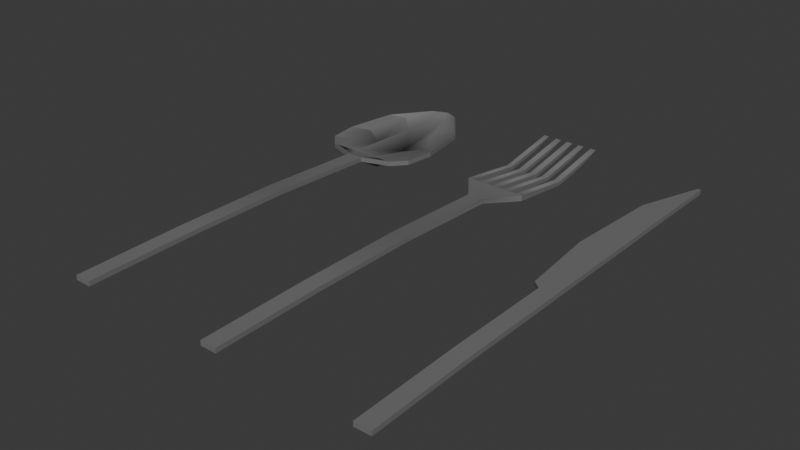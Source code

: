 # Source: Utensils.blend  (saved by Blender 4.3.34; exported with 4.5.12 LTS)
import bpy
from mathutils import Matrix  # noqa: F401  (used for matrix-valued properties, if any)

bpy.ops.wm.read_factory_settings(use_empty=True)
scene = bpy.context.scene
scene.name = 'Scene'

# ---- collections
col_collection = bpy.data.collections.new('Collection'); scene.collection.children.link(col_collection)

# ---- materials (node trees are filled in below, after node groups)
mat_utensil_material = bpy.data.materials.new('Utensil Material')
mat_utensil_material.diffuse_color = (1.0, 1.0, 1.0, 1.0)
mat_utensil_material.roughness = 0.5528

# ---- material node trees
mat_utensil_material.use_nodes = True; mat_utensil_material.node_tree.nodes.clear()
_N = mat_utensil_material.node_tree.nodes; _L = mat_utensil_material.node_tree.links
n0 = _N.new('ShaderNodeBsdfPrincipled'); n0.name = 'Principled BSDF'; n0.location = (10, 300)
n0.inputs[0].default_value = (0.174, 0.174, 0.174, 1.0)
n0.inputs[2].default_value = 0.5528
n0.inputs[27].default_value = (0.0, 0.0, 0.0, 1.0)
n0.inputs[28].default_value = 1.0
n1 = _N.new('ShaderNodeOutputMaterial'); n1.name = 'Material Output'; n1.location = (300, 300)
n2 = _N.new('ShaderNodeNormalMap'); n2.name = 'Normal Map'; n2.location = (-300, -300)
n2.label = 'Normal/Map'
_L.new(n0.outputs[0], n1.inputs[0])
_L.new(n2.outputs[0], n0.inputs[5])
n1.is_active_output = True

# ---- world
world_world = bpy.data.worlds.new('World'); scene.world = world_world
world_world.use_nodes = True; world_world.node_tree.nodes.clear()
_N = world_world.node_tree.nodes; _L = world_world.node_tree.links
n0 = _N.new('ShaderNodeOutputWorld'); n0.name = 'World Output'; n0.location = (300, 300)
n1 = _N.new('ShaderNodeBackground'); n1.name = 'Background'; n1.location = (10, 300)
n1.inputs[0].default_value = (0.05088, 0.05088, 0.05088, 1.0)
_L.new(n1.outputs[0], n0.inputs[0])
n0.is_active_output = True
world_world.color = (0.05088, 0.05088, 0.05088)
world_world.sun_shadow_jitter_overblur = 0.0

# ---- meshes
me_mesh = bpy.data.meshes.new('Mesh')
me_mesh.from_pydata([(-0.002699, 0.04324, -0.002271), (-0.002699, 0.006854, -0.0007858), (-0.002699, -0.02953, -0.0007858), (-0.002699, -0.06592, -0.001548), (-0.002699, 0.04324, -0.0006991), (-0.002699, 0.006854, 0.0007857), (-0.002699, -0.02953, 0.0007857), (-0.002699, -0.06592, 2.312e-05), (0.002699, 0.04324, -0.0006991), (0.002699, 0.006854, 0.0007857), (0.002699, -0.02953, 0.0007857), (0.002699, -0.06592, 2.312e-05), (0.002699, 0.04324, -0.002271), (0.002699, 0.006854, -0.0007858), (0.002699, -0.02953, -0.0007858), (0.002699, -0.06592, -0.001548), (0.0103, 0.05356, -0.002896), (0.0103, 0.05356, -0.0009001), (-0.0103, 0.05356, -0.002896), (-0.0103, 0.05356, -0.0009001), (0.00819, 0.05356, -0.0009001), (0.00819, 0.05356, -0.002896), (0.001086, 0.05356, -0.0009001), (0.001086, 0.05356, -0.002896), (-0.001094, 0.05356, -0.0009001), (-0.001094, 0.05356, -0.002896), (0.005489, 0.05356, -0.0009001), (0.005489, 0.05356, -0.002896), (0.003503, 0.05356, -0.0009001), (0.003503, 0.05356, -0.002896), (-0.008479, 0.05356, -0.0009001), (-0.008479, 0.05356, -0.002896), (-0.00557, 0.05356, -0.0009001), (-0.00557, 0.05356, -0.002896), (-0.003499, 0.05356, -0.0009001), (-0.003499, 0.05356, -0.002896), (0.001086, 0.09771, -0.0002386), (0.001086, 0.08916, -0.002959), (-0.001094, 0.08916, -0.002959), (-0.001094, 0.09771, -0.0002386), (-0.008479, 0.09771, -0.0002387), (-0.008479, 0.08916, -0.002959), (-0.0103, 0.08916, -0.002959), (-0.0103, 0.09771, -0.0002387), (0.0103, 0.08916, -0.002959), (0.00819, 0.08916, -0.002959), (0.00819, 0.09771, -0.0002387), (0.0103, 0.09771, -0.0002387), (0.005489, 0.09771, -0.0002387), (0.005489, 0.08916, -0.002959), (0.003503, 0.08916, -0.002959), (0.003503, 0.09771, -0.0002387), (-0.003499, 0.09771, -0.0002387), (-0.003499, 0.08916, -0.002959), (-0.00557, 0.08916, -0.002959), (-0.00557, 0.09771, -0.0002387), (-0.008479, 0.07564, -0.004056), (-0.0103, 0.07564, -0.004056), (-0.0103, 0.07565, -0.005348), (-0.008479, 0.07565, -0.005348), (-0.003499, 0.07564, -0.004056), (-0.00557, 0.07564, -0.004056), (-0.00557, 0.07565, -0.005348), (-0.003499, 0.07565, -0.005348), (0.001086, 0.07564, -0.004056), (-0.001094, 0.07564, -0.004056), (-0.001094, 0.07565, -0.005348), (0.001086, 0.07565, -0.005348), (0.005489, 0.07564, -0.004056), (0.003503, 0.07564, -0.004056), (0.003503, 0.07565, -0.005348), (0.005489, 0.07565, -0.005348), (0.0103, 0.07565, -0.005348), (0.0103, 0.07564, -0.004056), (0.00819, 0.07564, -0.004056), (0.00819, 0.07565, -0.005348)], [], [(0, 1, 5, 4), (1, 2, 6, 5), (2, 3, 7, 6), (5, 9, 8, 4), (6, 10, 9, 5), (11, 10, 6, 7), (8, 9, 13, 12), (9, 10, 14, 13), (10, 11, 15, 14), (13, 1, 0, 12), (14, 2, 1, 13), (3, 2, 14, 15), (11, 7, 3, 15), (36, 37, 38, 39), (40, 41, 42, 43), (8, 12, 16, 17), (0, 4, 19, 18), (44, 45, 46, 47), (48, 49, 50, 51), (52, 53, 54, 55), (22, 23, 67, 64), (23, 25, 66, 67), (25, 24, 65, 66), (24, 22, 64, 65), (30, 31, 59, 56), (31, 18, 58, 59), (18, 19, 57, 58), (19, 30, 56, 57), (16, 21, 75, 72), (21, 20, 74, 75), (20, 17, 73, 74), (17, 16, 72, 73), (26, 27, 71, 68), (27, 29, 70, 71), (29, 28, 69, 70), (28, 26, 68, 69), (34, 35, 63, 60), (35, 33, 62, 63), (33, 32, 61, 62), (32, 34, 60, 61), (57, 56, 40, 43), (58, 57, 43, 42), (59, 58, 42, 41), (56, 59, 41, 40), (61, 60, 52, 55), (62, 61, 55, 54), (63, 62, 54, 53), (60, 63, 53, 52), (65, 64, 36, 39), (66, 65, 39, 38), (67, 66, 38, 37), (64, 67, 37, 36), (69, 68, 48, 51), (70, 69, 51, 50), (71, 70, 50, 49), (68, 71, 49, 48), (73, 72, 44, 47), (74, 73, 47, 46), (75, 74, 46, 45), (72, 75, 45, 44), (0, 18, 16, 12), (8, 17, 19, 4)])
me_mesh.polygons.foreach_set('use_smooth', [True] * 62)
_k = set([(0, 1), (0, 18), (1, 2), (2, 3), (3, 7), (3, 15), (4, 5), (4, 19), (5, 6), (6, 7), (7, 11), (8, 9), (8, 17), (9, 10), (10, 11), (11, 15), (12, 13), (12, 16), (13, 14), (14, 15), (16, 17), (16, 72), (17, 73), (18, 19), (18, 58), (19, 57), (20, 74), (21, 75), (22, 64), (23, 67), (24, 65), (25, 66), (26, 68), (27, 71), (28, 69), (29, 70), (30, 56), (31, 59), (32, 61), (33, 62), (34, 60), (35, 63), (36, 37), (36, 39), (36, 64), (37, 38), (37, 67), (38, 39), (38, 66), (39, 65), (40, 41), (40, 43), (40, 56), (41, 42), (41, 59), (42, 43), (42, 58), (43, 57), (44, 45), (44, 47), (44, 72), (45, 46), (45, 75), (46, 47), (46, 74), (47, 73), (48, 49), (48, 51), (48, 68), (49, 50), (49, 71), (50, 51), (50, 70), (51, 69), (52, 53), (52, 55), (52, 60), (53, 54), (53, 63), (54, 55), (54, 62), (55, 61)])
me_mesh.attributes.new('sharp_edge', 'BOOLEAN', 'EDGE').data.foreach_set('value', [ (min(e.vertices), max(e.vertices)) in _k for e in me_mesh.edges])
_uv = me_mesh.uv_layers.new(name='map1')
_uv.uv.foreach_set('vector', [0.375, 0.0, 0.4583, 0.0, 0.4583, 0.25, 0.375, 0.25, 0.4583, 0.0, 0.5417, 0.0, 0.5417, 0.25, 0.4583, 0.25, 0.5417, 0.0, 0.625, 0.0, 0.625, 0.25, 0.5417, 0.25, 0.4583, 0.25, 0.4583, 0.5, 0.375, 0.5, 0.375, 0.25, 0.5417, 0.25, 0.5417, 0.5, 0.4583, 0.5, 0.4583, 0.25, 0.625, 0.5, 0.5417, 0.5, 0.5417, 0.25, 0.625, 0.25, 0.375, 0.5, 0.4583, 0.5, 0.4583, 0.75, 0.375, 0.75, 0.4583, 0.5, 0.5417, 0.5, 0.5417, 0.75, 0.4583, 0.75, 0.5417, 0.5, 0.625, 0.5, 0.625, 0.75, 0.5417, 0.75, 0.4583, 0.75, 0.4583, 1.0, 0.375, 1.0, 0.375, 0.75, 0.5417, 0.75, 0.5417, 1.0, 0.4583, 1.0, 0.4583, 0.75, 0.625, 1.0, 0.5417, 1.0, 0.5417, 0.75, 0.625, 0.75, 0.875, 0.25, 0.625, 0.25, 0.625, 0.0, 0.875, 0.0, 0.2369, 0.25, 0.2367, 0.0, 0.2605, 0.0, 0.2603, 0.25, 0.3546, 0.25, 0.3512, 0.0, 0.375, 0.0, 0.375, 0.25, 0.125, 0.25, 0.125, 0.0, 0.125, 0.0, 0.125, 0.25, 0.375, 0.0, 0.375, 0.25, 0.375, 0.25, 0.375, 0.0, 0.125, 0.0, 0.1475, 0.0, 0.1484, 0.25, 0.125, 0.25, 0.1788, 0.25, 0.1777, 0.0, 0.2024, 0.0, 0.2023, 0.25, 0.2909, 0.25, 0.289, 0.0, 0.3157, 0.0, 0.3149, 0.25, 0.2369, 0.25, 0.2367, 0.0, 0.2367, 0.0, 0.2369, 0.25, 0.2367, 0.0, 0.2605, 0.0, 0.2605, 0.0, 0.2367, 0.0, 0.2605, 0.0, 0.2603, 0.25, 0.2603, 0.25, 0.2605, 0.0, 0.2603, 0.25, 0.2369, 0.25, 0.2369, 0.25, 0.2603, 0.25, 0.3546, 0.25, 0.3512, 0.0, 0.3512, 0.0, 0.3546, 0.25, 0.3512, 0.0, 0.375, 0.0, 0.375, 0.0, 0.3512, 0.0, 0.375, 0.0, 0.375, 0.25, 0.375, 0.25, 0.375, 0.0, 0.375, 0.25, 0.3546, 0.25, 0.3546, 0.25, 0.375, 0.25, 0.125, 0.0, 0.1475, 0.0, 0.1475, 0.0, 0.125, 0.0, 0.1475, 0.0, 0.1484, 0.25, 0.1484, 0.25, 0.1475, 0.0, 0.1484, 0.25, 0.125, 0.25, 0.125, 0.25, 0.1484, 0.25, 0.125, 0.25, 0.125, 0.0, 0.125, 0.0, 0.125, 0.25, 0.1788, 0.25, 0.1777, 0.0, 0.1777, 0.0, 0.1788, 0.25, 0.1777, 0.0, 0.2024, 0.0, 0.2024, 0.0, 0.1777, 0.0, 0.2024, 0.0, 0.2023, 0.25, 0.2023, 0.25, 0.2024, 0.0, 0.2023, 0.25, 0.1788, 0.25, 0.1788, 0.25, 0.2023, 0.25, 0.2909, 0.25, 0.289, 0.0, 0.289, 0.0, 0.2909, 0.25, 0.289, 0.0, 0.3157, 0.0, 0.3157, 0.0, 0.289, 0.0, 0.3157, 0.0, 0.3149, 0.25, 0.3149, 0.25, 0.3157, 0.0, 0.3149, 0.25, 0.2909, 0.25, 0.2909, 0.25, 0.3149, 0.25, 0.375, 0.25, 0.3546, 0.25, 0.3546, 0.25, 0.375, 0.25, 0.375, 0.0, 0.375, 0.25, 0.375, 0.25, 0.375, 0.0, 0.3512, 0.0, 0.375, 0.0, 0.375, 0.0, 0.3512, 0.0, 0.3546, 0.25, 0.3512, 0.0, 0.3512, 0.0, 0.3546, 0.25, 0.3149, 0.25, 0.2909, 0.25, 0.2909, 0.25, 0.3149, 0.25, 0.3157, 0.0, 0.3149, 0.25, 0.3149, 0.25, 0.3157, 0.0, 0.289, 0.0, 0.3157, 0.0, 0.3157, 0.0, 0.289, 0.0, 0.2909, 0.25, 0.289, 0.0, 0.289, 0.0, 0.2909, 0.25, 0.2603, 0.25, 0.2369, 0.25, 0.2369, 0.25, 0.2603, 0.25, 0.2605, 0.0, 0.2603, 0.25, 0.2603, 0.25, 0.2605, 0.0, 0.2367, 0.0, 0.2605, 0.0, 0.2605, 0.0, 0.2367, 0.0, 0.2369, 0.25, 0.2367, 0.0, 0.2367, 0.0, 0.2369, 0.25, 0.2023, 0.25, 0.1788, 0.25, 0.1788, 0.25, 0.2023, 0.25, 0.2024, 0.0, 0.2023, 0.25, 0.2023, 0.25, 0.2024, 0.0, 0.1777, 0.0, 0.2024, 0.0, 0.2024, 0.0, 0.1777, 0.0, 0.1788, 0.25, 0.1777, 0.0, 0.1777, 0.0, 0.1788, 0.25, 0.125, 0.25, 0.125, 0.0, 0.125, 0.0, 0.125, 0.25, 0.1484, 0.25, 0.125, 0.25, 0.125, 0.25, 0.1484, 0.25, 0.1475, 0.0, 0.1484, 0.25, 0.1484, 0.25, 0.1475, 0.0, 0.125, 0.0, 0.1475, 0.0, 0.1475, 0.0, 0.125, 0.0, 0.0, 0.0, 1.0, 0.0, 1.0, 0.5, 1.0, 1.0, 0.0, 0.0, 1.0, 0.0, 1.0, 0.5, 1.0, 1.0])
me_mesh.materials.append(mat_utensil_material)
me_mesh.update()
me_mesh.normals_split_custom_set([tuple(v) for v in zip(*[iter([-0.9005, -0.4099, -0.1449, -1.0, 4.379e-08, 1.482e-07, -1.0, 4.369e-08, 1.482e-07, -0.7033, -0.602, -0.3781, -1.0, 4.379e-08, 1.482e-07, -1.0, 4.377e-08, 1.482e-07, -1.0, 4.371e-08, 1.482e-07, -1.0, 4.369e-08, 1.482e-07, -1.0, 4.377e-08, 1.482e-07, -1.0, 4.772e-08, 1.482e-07, -1.0, 4.772e-08, 1.482e-07, -1.0, 4.371e-08, 1.482e-07, -5.494e-05, 0.1795, 0.9838, 9.467e-08, 0.1795, 0.9838, -0.03912, 0.09241, 0.995, 0.03912, 0.09241, 0.995, 8.339e-08, -0.0598, 0.9982, 8.762e-08, -0.0598, 0.9982, 9.467e-08, 0.1795, 0.9838, -5.494e-05, 0.1795, 0.9838, 7.87e-08, -0.02096, 0.9998, 8.762e-08, -0.0598, 0.9982, 8.339e-08, -0.0598, 0.9982, 7.87e-08, -0.02096, 0.9998, 0.7033, -0.602, -0.3781, 1.0, -3.966e-08, -1.482e-07, 1.0, -3.987e-08, -1.482e-07, 0.9005, -0.4099, -0.1449, 1.0, -3.966e-08, -1.482e-07, 1.0, -4.169e-08, -1.482e-07, 1.0, -4.182e-08, -1.482e-07, 1.0, -3.987e-08, -1.482e-07, 1.0, -4.169e-08, -1.482e-07, 1.0, -5.169e-08, -1.482e-07, 1.0, -5.169e-08, -1.482e-07, 1.0, -4.182e-08, -1.482e-07, -9.137e-08, -0.2651, -0.9642, -8.483e-05, -0.2651, -0.9642, 0.0008856, -0.05051, -0.9987, -0.0008857, -0.05051, -0.9987, -8.361e-08, 0.07741, -0.997, -8.934e-08, 0.07741, -0.997, -8.483e-05, -0.2651, -0.9642, -9.137e-08, -0.2651, -0.9642, -9.259e-08, 0.02096, -0.9998, -8.934e-08, 0.07741, -0.997, -8.361e-08, 0.07741, -0.997, -9.259e-08, 0.02096, -0.9998, 0.0, -1.0, 0.0, 0.0, -1.0, 0.0, 0.0, -1.0, 0.0, 0.0, -1.0, 0.0, -4.649e-08, 0.3032, -0.9529, -4.649e-08, 0.3032, -0.9529, -4.649e-08, 0.3032, -0.9529, -4.649e-08, 0.3032, -0.9529, -5.563e-08, 0.3032, -0.9529, -5.563e-08, 0.3032, -0.9529, -5.563e-08, 0.3032, -0.9529, -5.563e-08, 0.3032, -0.9529, 0.7033, -0.602, -0.3781, 0.9005, -0.4099, -0.1449, 0.8052, -0.593, 0.0, 0.8052, -0.593, 0.0, -0.9005, -0.4099, -0.1449, -0.7033, -0.602, -0.3781, -0.8052, -0.593, 1.273e-06, -0.8052, -0.593, 1.273e-06, -4.8e-08, 0.3032, -0.9529, -4.8e-08, 0.3032, -0.9529, -4.8e-08, 0.3032, -0.9529, -4.8e-08, 0.3032, -0.9529, -1.02e-07, 0.3032, -0.9529, -1.02e-07, 0.3032, -0.9529, -1.02e-07, 0.3032, -0.9529, -1.02e-07, 0.3032, -0.9529, -9.788e-08, 0.3032, -0.9529, -9.788e-08, 0.3032, -0.9529, -9.788e-08, 0.3032, -0.9529, -9.788e-08, 0.3032, -0.9529, 1.0, -5.011e-08, -1.418e-07, 1.0, -5.011e-08, -1.418e-07, 1.0, -3.545e-08, -1.555e-07, 1.0, -3.513e-08, -1.558e-07, 0.0, -0.1103, -0.9939, 0.0, -0.1103, -0.9939, -1.115e-08, -0.04344, -0.9991, -2.401e-09, -0.04344, -0.9991, -1.0, 3.445e-08, 1.772e-07, -1.0, 3.445e-08, 1.772e-07, -1.0, 4.26e-08, 1.735e-07, -1.0, 4.242e-08, 1.735e-07, 0.0, 0.1415, 0.9899, 0.0, 0.1415, 0.9899, 4.376e-08, -0.972, 0.2349, -2.708e-08, -0.972, 0.2349, 1.0, 2.005e-07, 1.417e-06, 1.0, 2.005e-07, 1.417e-06, 1.0, -1.37e-07, 1.395e-06, 1.0, -1.445e-07, 1.395e-06, -1.797e-07, -0.1103, -0.9939, -1.797e-07, -0.1103, -0.9939, -2.463e-07, -0.04355, -0.9991, -2.397e-07, -0.04355, -0.9991, -1.0, 2.506e-08, -2.832e-07, -1.0, 2.506e-08, -2.832e-07, -1.0, 5.319e-08, -4.599e-07, -1.0, 5.258e-08, -4.56e-07, 1.79e-07, 0.1415, 0.9899, 1.79e-07, 0.1415, 0.9899, -0.0003712, -0.972, 0.2351, -2.35e-08, -0.972, 0.2351, 0.0, -0.1103, -0.9939, 0.0, -0.1103, -0.9939, -1.182e-08, -0.04355, -0.9991, 0.0, -0.04355, -0.9991, -1.0, 5.011e-08, -2.832e-07, -1.0, 5.011e-08, -2.832e-07, -1.0, 1.064e-07, -4.599e-07, -1.0, 1.052e-07, -4.56e-07, 7.722e-08, 0.1415, 0.9899, 7.722e-08, 0.1415, 0.9899, -0.0003712, -0.972, 0.2351, -2.591e-08, -0.972, 0.2351, 1.0, -2.506e-08, -2.834e-07, 1.0, -2.506e-08, -2.834e-07, 1.0, 2.708e-08, -7.825e-07, 1.0, 2.824e-08, -7.936e-07, 1.0, 8.77e-08, 1.133e-06, 1.0, 8.77e-08, 1.133e-06, 1.0, -9.478e-08, 1.32e-06, 1.0, -9.884e-08, 1.324e-06, 0.0, -0.1103, -0.9939, 0.0, -0.1103, -0.9939, -9.218e-09, -0.04355, -0.9991, -1.603e-09, -0.04355, -0.9991, -1.0, 5.011e-08, 1.418e-07, -1.0, 5.011e-08, 1.418e-07, -1.0, 2.495e-08, 2.244e-07, -1.0, 2.55e-08, 2.226e-07, 0.0, 0.1415, 0.9899, 0.0, 0.1415, 0.9899, -0.0003712, -0.972, 0.2351, -3.07e-08, -0.972, 0.2351, 1.0, 8.77e-08, 8.499e-07, 1.0, 8.77e-08, 8.499e-07, 1.0, -7.487e-08, 9.729e-07, 1.0, -7.848e-08, 9.756e-07, 0.0, -0.1103, -0.9939, 0.0, -0.1103, -0.9939, 2.903e-05, -0.04355, -0.9991, -2.404e-09, -0.04355, -0.9991, -1.0, 2.631e-07, 1.7e-06, -1.0, 2.631e-07, 1.7e-06, -1.0, -7.259e-08, 2.055e-06, -1.0, -6.528e-08, 2.047e-06, 7.874e-08, 0.1415, 0.9899, 7.874e-08, 0.1415, 0.9899, -0.0003712, -0.972, 0.2351, -8.97e-09, -0.972, 0.2351, -2.35e-08, -0.972, 0.2351, -0.0003712, -0.972, 0.2351, 1.783e-07, -0.1705, 0.9854, 1.783e-07, -0.1705, 0.9854, -1.0, 5.258e-08, -4.56e-07, -1.0, 5.319e-08, -4.599e-07, -1.0, 8.108e-08, -6.351e-07, -1.0, 8.108e-08, -6.351e-07, -2.397e-07, -0.04355, -0.9991, -2.463e-07, -0.04355, -0.9991, -2.911e-07, 0.1741, -0.9847, -2.911e-07, 0.1741, -0.9847, 1.0, -1.445e-07, 1.395e-06, 1.0, -1.37e-07, 1.395e-06, 1.0, -4.865e-07, 1.373e-06, 1.0, -4.865e-07, 1.373e-06, -8.97e-09, -0.972, 0.2351, -0.0003712, -0.972, 0.2351, 1.569e-07, -0.1705, 0.9854, 1.569e-07, -0.1705, 0.9854, -1.0, -6.528e-08, 2.047e-06, -1.0, -7.259e-08, 2.055e-06, -1.0, -4.054e-07, 2.407e-06, -1.0, -4.054e-07, 2.407e-06, -2.404e-09, -0.04355, -0.9991, 2.903e-05, -0.04355, -0.9991, 0.0, 0.1741, -0.9847, 0.0, 0.1741, -0.9847, 1.0, -7.848e-08, 9.756e-07, 1.0, -7.487e-08, 9.729e-07, 1.0, -2.432e-07, 1.1e-06, 1.0, -2.432e-07, 1.1e-06, -2.708e-08, -0.972, 0.2349, 4.376e-08, -0.972, 0.2349, 7.45e-08, -0.1705, 0.9854, 7.45e-08, -0.1705, 0.9854, -1.0, 4.242e-08, 1.735e-07, -1.0, 4.26e-08, 1.735e-07, -1.0, 5.067e-08, 1.698e-07, -1.0, 5.067e-08, 1.698e-07, -2.401e-09, -0.04344, -0.9991, -1.115e-08, -0.04344, -0.9991, 0.0, 0.1741, -0.9847, 0.0, 0.1741, -0.9847, 1.0, -3.513e-08, -1.558e-07, 1.0, -3.545e-08, -1.555e-07, 1.0, -2.027e-08, -1.698e-07, 1.0, -2.027e-08, -1.698e-07, -3.07e-08, -0.972, 0.2351, -0.0003712, -0.972, 0.2351, 0.0, -0.1705, 0.9854, 0.0, -0.1705, 0.9854, -1.0, 2.55e-08, 2.226e-07, -1.0, 2.495e-08, 2.244e-07, -1.0, 0.0, 3.064e-07, -1.0, 0.0, 3.064e-07, -1.603e-09, -0.04355, -0.9991, -9.218e-09, -0.04355, -0.9991, 0.0, 0.1741, -0.9847, 0.0, 0.1741, -0.9847, 1.0, -9.884e-08, 1.324e-06, 1.0, -9.478e-08, 1.32e-06, 1.0, -2.838e-07, 1.514e-06, 1.0, -2.838e-07, 1.514e-06, 1.0, 2.824e-08, -7.936e-07, 1.0, 2.708e-08, -7.825e-07, 1.0, 8.108e-08, -1.299e-06, 1.0, 8.108e-08, -1.299e-06, -2.591e-08, -0.972, 0.2351, -0.0003712, -0.972, 0.2351, 2.308e-07, -0.1705, 0.9854, 2.308e-07, -0.1705, 0.9854, -1.0, 1.052e-07, -4.56e-07, -1.0, 1.064e-07, -4.599e-07, -1.0, 1.622e-07, -6.351e-07, -1.0, 1.622e-07, -6.351e-07, 0.0, -0.04355, -0.9991, -1.182e-08, -0.04355, -0.9991, 0.0, 0.1741, -0.9847, 0.0, 0.1741, -0.9847, 0.0008856, -0.05051, -0.9987, -6.765e-08, -0.06051, -0.9982, -6.765e-08, -0.06051, -0.9982, -0.0008857, -0.05051, -0.9987, -0.03912, 0.09241, 0.995, 7.453e-08, 0.01947, 0.9998, 7.453e-08, 0.01947, 0.9998, 0.03912, 0.09241, 0.995])] * 3)])
me_mesh_001 = bpy.data.meshes.new('Mesh.001')
me_mesh_001.from_pydata([(-0.002699, 0.04324, -0.002271), (-0.002699, 0.006854, -0.0007858), (-0.002699, -0.02953, -0.0007858), (-0.002699, -0.06592, -0.001548), (-0.002699, 0.04324, -0.0006991), (-0.002699, 0.006854, 0.0007857), (-0.002699, -0.02953, 0.0007857), (-0.002699, -0.06592, 2.312e-05), (0.002699, 0.04324, -0.0006991), (0.002699, 0.006854, 0.0007857), (0.002699, -0.02953, 0.0007857), (0.002699, -0.06592, 2.312e-05), (0.002699, 0.04324, -0.002271), (0.002699, 0.006854, -0.0007858), (0.002699, -0.02953, -0.0007858), (0.002699, -0.06592, -0.001548), (-0.01218, 0.04649, -0.002271), (-0.01218, 0.04649, -0.0006991), (0.01218, 0.04649, -0.0006991), (0.01218, 0.04649, -0.002271), (-0.0166, 0.0513, -0.002271), (-0.0166, 0.0513, -0.0006991), (0.0166, 0.0513, -0.0006991), (0.0166, 0.0513, -0.002271), (-0.01784, 0.06145, -0.002271), (-0.01784, 0.06145, -0.0006991), (0.01784, 0.06145, -0.0006991), (0.01784, 0.06145, -0.002271), (-0.01506, 0.07896, -0.002271), (-0.01506, 0.07896, -0.0006991), (0.01506, 0.07896, -0.0006991), (0.01506, 0.07896, -0.002271), (-0.00518, 0.09195, -0.002271), (-0.00518, 0.09195, -0.0006991), (0.00518, 0.09195, -0.0006991), (0.00518, 0.09195, -0.002271), (-4.786e-08, 0.09418, -0.002271), (-4.774e-08, 0.09418, -0.0006991), (5.586e-08, 0.09418, -0.0006991), (5.575e-08, 0.09418, -0.002271), (4.322e-08, 0.09418, -0.002271), (0.003928, 0.09195, -0.002271), (0.01141, 0.0833, -0.003601), (0.01353, 0.06579, -0.003601), (0.01259, 0.05564, -0.003601), (0.009236, 0.04649, -0.002271), (0.002046, 0.04324, -0.002271), (0.002046, 0.04324, -0.0006991), (0.009236, 0.04649, -0.0006991), (0.01259, 0.05564, -0.002029), (0.01353, 0.06579, -0.002029), (0.01141, 0.0833, -0.002029), (0.003928, 0.09195, -0.0006991), (-3.345e-08, 0.09418, -0.002271), (-0.003739, 0.09195, -0.002271), (-0.01087, 0.0833, -0.003601), (-0.01288, 0.06579, -0.003601), (-0.01198, 0.05564, -0.003601), (-0.008793, 0.04649, -0.002271), (-0.001948, 0.04324, -0.002271), (-0.001948, 0.04324, -0.0006991), (-0.008793, 0.04649, -0.0006991), (-0.01198, 0.05564, -0.002029), (-0.01288, 0.06579, -0.002029), (-0.01087, 0.0833, -0.002029), (-0.003739, 0.09195, -0.0006991), (2.799e-08, 0.09418, -0.002271), (0.001554, 0.09018, -0.003613), (0.007572, 0.08041, -0.003999), (0.008972, 0.06147, -0.003999), (0.005206, 0.04826, -0.00508), (0.001253, 0.04324, -0.002271), (0.0009326, 0.04324, -0.0006991), (0.003964, 0.04826, -0.001806), (0.005823, 0.06205, -0.003631), (0.004908, 0.0782, -0.003631), (0.001665, 0.09018, -0.002009), (-2.841e-05, 0.09418, -0.0006991), (-2.081e-08, 0.09418, -0.002271), (-0.001638, 0.09018, -0.003613), (-0.007775, 0.08041, -0.003999), (-0.009216, 0.06147, -0.003999), (-0.005379, 0.04826, -0.00508), (-0.00129, 0.04324, -0.002271), (-0.001018, 0.04324, -0.0006991), (-0.004153, 0.04826, -0.001806), (-0.006067, 0.06205, -0.003631), (-0.005125, 0.0782, -0.003631), (-0.001787, 0.09018, -0.002009), (-2.845e-05, 0.09418, -0.0006991)], [], [(0, 1, 5, 4), (1, 2, 6, 5), (2, 3, 7, 6), (60, 4, 5, 9, 8, 47, 72, 84), (5, 6, 10, 9), (6, 7, 11, 10), (8, 9, 13, 12), (9, 10, 14, 13), (10, 11, 15, 14), (1, 0, 59, 83, 71, 46, 12, 13), (2, 1, 13, 14), (3, 2, 14, 15), (7, 3, 15, 11), (0, 4, 17, 16), (4, 60, 61, 17), (8, 12, 19, 18), (59, 0, 16, 58), (16, 17, 21, 20), (17, 61, 62, 21), (18, 19, 23, 22), (58, 16, 20, 57), (20, 21, 25, 24), (21, 62, 63, 25), (22, 23, 27, 26), (57, 20, 24, 56), (24, 25, 29, 28), (25, 63, 64, 29), (26, 27, 31, 30), (56, 24, 28, 55), (28, 29, 33, 32), (29, 64, 65, 33), (30, 31, 35, 34), (55, 28, 32, 54), (32, 33, 37, 36), (89, 37, 33, 65, 88), (34, 35, 39, 38), (54, 32, 36, 53), (35, 41, 40, 39), (31, 42, 41, 35), (27, 43, 42, 31), (23, 44, 43, 27), (19, 45, 44, 23), (12, 46, 45, 19), (48, 47, 8, 18), (49, 48, 18, 22), (50, 49, 22, 26), (51, 50, 26, 30), (52, 51, 30, 34), (54, 53, 78, 79, 80, 55), (81, 56, 55, 80), (57, 56, 81, 82, 58), (83, 59, 58, 82), (61, 60, 84, 85), (85, 86, 63, 62, 61), (64, 63, 86, 87), (65, 64, 87, 88), (67, 66, 40, 41, 42, 68), (43, 69, 68, 42), (69, 43, 44, 45, 70), (46, 71, 70, 45), (73, 72, 47, 48), (49, 50, 74, 73, 48), (75, 74, 50, 51), (76, 75, 51, 52), (38, 77, 76, 52, 34), (67, 79, 78, 66), (81, 80, 79, 67, 68, 69, 70, 82), (71, 83, 82, 70), (85, 84, 72, 73), (75, 76, 88, 87, 86, 85, 73, 74), (89, 88, 76, 77)])
me_mesh_001.polygons.foreach_set('use_smooth', [True] * 71)
_k = set([(0, 1), (0, 4), (0, 16), (0, 59), (1, 2), (2, 3), (3, 7), (3, 15), (4, 5), (4, 17), (4, 60), (5, 6), (6, 7), (7, 11), (8, 9), (8, 12), (8, 18), (8, 47), (9, 10), (10, 11), (11, 15), (12, 13), (12, 19), (12, 46), (13, 14), (14, 15), (16, 17), (16, 20), (16, 58), (17, 21), (17, 61), (18, 19), (18, 22), (18, 48), (19, 23), (19, 45), (20, 21), (20, 24), (20, 57), (21, 25), (21, 62), (22, 23), (22, 26), (22, 49), (23, 27), (23, 44), (24, 25), (24, 28), (24, 56), (25, 29), (25, 63), (26, 27), (26, 30), (26, 50), (27, 31), (27, 43), (28, 29), (28, 32), (28, 55), (29, 33), (29, 64), (30, 31), (30, 34), (30, 51), (31, 35), (31, 42), (32, 33), (32, 36), (32, 54), (33, 37), (33, 65), (34, 35), (34, 38), (34, 52), (35, 39), (35, 41), (42, 68), (43, 69), (45, 70), (46, 71), (47, 72), (48, 73), (50, 74), (51, 75), (52, 76), (55, 80), (56, 81), (58, 82), (59, 83), (60, 84), (61, 85), (63, 86), (64, 87), (65, 88), (70, 82), (71, 83), (72, 84), (73, 85), (76, 88)])
me_mesh_001.attributes.new('sharp_edge', 'BOOLEAN', 'EDGE').data.foreach_set('value', [ (min(e.vertices), max(e.vertices)) in _k for e in me_mesh_001.edges])
_uv = me_mesh_001.uv_layers.new(name='map1')
_uv.uv.foreach_set('vector', [0.375, 0.0, 0.4583, 0.0, 0.4583, 0.25, 0.375, 0.25, 0.4583, 0.0, 0.5417, 0.0, 0.5417, 0.25, 0.4583, 0.25, 0.5417, 0.0, 0.625, 0.0, 0.625, 0.25, 0.5417, 0.25, 0.375, 0.2848, 0.375, 0.25, 0.4583, 0.25, 0.4583, 0.5, 0.375, 0.5, 0.375, 0.4698, 0.375, 0.433, 0.375, 0.3153, 0.4583, 0.25, 0.5417, 0.25, 0.5417, 0.5, 0.4583, 0.5, 0.5417, 0.25, 0.625, 0.25, 0.625, 0.5, 0.5417, 0.5, 0.375, 0.5, 0.4583, 0.5, 0.4583, 0.75, 0.375, 0.75, 0.4583, 0.5, 0.5417, 0.5, 0.5417, 0.75, 0.4583, 0.75, 0.5417, 0.5, 0.625, 0.5, 0.625, 0.75, 0.5417, 0.75, 0.4583, 1.0, 0.375, 1.0, 0.375, 0.9652, 0.375, 0.9347, 0.375, 0.817, 0.375, 0.7802, 0.375, 0.75, 0.4583, 0.75, 0.5417, 1.0, 0.4583, 1.0, 0.4583, 0.75, 0.5417, 0.75, 0.625, 1.0, 0.5417, 1.0, 0.5417, 0.75, 0.625, 0.75, 0.625, 0.25, 0.625, 0.0, 0.875, 0.0, 0.875, 0.25, 0.0, 0.0, 1.0, 0.0, 1.0, 1.0, 0.0, 1.0, 0.0, 0.0, 0.1391, 0.0, 0.1391, 1.0, 0.0, 1.0, 0.0, 0.0, 1.0, 0.0, 1.0, 1.0, 0.0, 1.0, 0.8609, 0.0, 1.0, 0.0, 1.0, 1.0, 0.8609, 1.0, 0.0, 0.0, 1.0, 0.0, 1.0, 1.0, 0.0, 1.0, 0.0, 0.0, 0.1391, 0.0, 0.1391, 1.0, 0.0, 1.0, 0.0, 0.0, 1.0, 0.0, 1.0, 1.0, 0.0, 1.0, 0.8609, 0.0, 1.0, 0.0, 1.0, 1.0, 0.8609, 1.0, 0.0, 0.0, 1.0, 0.0, 1.0, 1.0, 0.0, 1.0, 0.0, 0.0, 0.1391, 0.0, 0.1391, 1.0, 0.0, 1.0, 0.0, 0.0, 1.0, 0.0, 1.0, 1.0, 0.0, 1.0, 0.8609, 0.0, 1.0, 0.0, 1.0, 1.0, 0.8609, 1.0, 0.0, 0.0, 1.0, 0.0, 1.0, 1.0, 0.0, 1.0, 0.0, 0.0, 0.1391, 0.0, 0.1391, 1.0, 0.0, 1.0, 0.0, 0.0, 1.0, 0.0, 1.0, 1.0, 0.0, 1.0, 0.8609, 0.0, 1.0, 0.0, 1.0, 1.0, 0.8609, 1.0, 0.0, 0.0, 1.0, 0.0, 1.0, 1.0, 0.0, 1.0, 0.0, 0.0, 0.1391, 0.0, 0.1391, 1.0, 0.0, 1.0, 0.0, 0.0, 1.0, 0.0, 1.0, 1.0, 0.0, 1.0, 0.8609, 0.0, 1.0, 0.0, 1.0, 1.0, 0.8609, 1.0, 0.0, 0.0, 1.0, 0.0, 1.0, 1.0, 0.0, 1.0, 0.261, 1.0, 0.0, 1.0, 0.0, 0.0, 0.1391, 0.0, 0.261, 0.0, 0.0, 0.0, 1.0, 0.0, 1.0, 1.0, 0.0, 1.0, 0.8609, 0.0, 1.0, 0.0, 1.0, 1.0, 0.8609, 1.0, 0.0, 0.0, 0.1209, 0.0, 0.1209, 1.0, 0.0, 1.0, 0.0, 0.0, 0.1209, 0.0, 0.1209, 1.0, 0.0, 1.0, 0.0, 0.0, 0.1209, 0.0, 0.1209, 1.0, 0.0, 1.0, 0.0, 0.0, 0.1209, 0.0, 0.1209, 1.0, 0.0, 1.0, 0.0, 0.0, 0.1209, 0.0, 0.1209, 1.0, 0.0, 1.0, 0.0, 0.0, 0.1209, 0.0, 0.1209, 1.0, 0.0, 1.0, 0.8791, 1.0, 0.8791, 0.0, 1.0, 0.0, 1.0, 1.0, 0.8791, 1.0, 0.8791, 0.0, 1.0, 0.0, 1.0, 1.0, 0.8791, 1.0, 0.8791, 0.0, 1.0, 0.0, 1.0, 1.0, 0.8791, 1.0, 0.8791, 0.0, 1.0, 0.0, 1.0, 1.0, 0.8791, 1.0, 0.8791, 0.0, 1.0, 0.0, 1.0, 1.0, 0.8609, 0.0, 0.8609, 1.0, 0.739, 1.0, 0.739, 1.0, 0.739, 0.0, 0.8609, 0.0, 0.739, 0.0, 0.8609, 0.0, 0.8609, 1.0, 0.739, 1.0, 0.8609, 0.0, 0.8609, 1.0, 0.739, 1.0, 0.739, 0.0, 0.8609, 0.0, 0.739, 0.0, 0.8609, 0.0, 0.8609, 1.0, 0.739, 1.0, 0.1391, 1.0, 0.1391, 0.0, 0.261, 0.0, 0.261, 1.0, 0.261, 0.0, 0.261, 1.0, 0.1391, 1.0, 0.1391, 1.0, 0.1391, 0.0, 0.1391, 1.0, 0.1391, 0.0, 0.261, 0.0, 0.261, 1.0, 0.1391, 1.0, 0.1391, 0.0, 0.261, 0.0, 0.261, 1.0, 0.2679, 0.0, 0.2679, 1.0, 0.1209, 1.0, 0.1209, 1.0, 0.1209, 0.0, 0.2679, 0.0, 0.1209, 0.0, 0.2679, 0.0, 0.2679, 1.0, 0.1209, 1.0, 0.2679, 1.0, 0.1209, 1.0, 0.1209, 1.0, 0.1209, 0.0, 0.2679, 0.0, 0.1209, 0.0, 0.2679, 0.0, 0.2679, 1.0, 0.1209, 1.0, 0.7321, 1.0, 0.7321, 0.0, 0.8791, 0.0, 0.8791, 1.0, 0.8791, 0.0, 0.8791, 1.0, 0.7321, 1.0, 0.7321, 0.0, 0.8791, 0.0, 0.7321, 1.0, 0.7321, 0.0, 0.8791, 0.0, 0.8791, 1.0, 0.7321, 1.0, 0.7321, 0.0, 0.8791, 0.0, 0.8791, 1.0, 1.0, 1.0, 0.7321, 1.0, 0.7321, 0.0, 0.8791, 0.0, 1.0, 0.0, 0.2679, 0.0, 0.739, 0.0, 0.739, 1.0, 0.2679, 1.0, 0.739, 0.0, 0.739, 0.0, 0.739, 1.0, 0.2679, 1.0, 0.2679, 1.0, 0.2679, 1.0, 0.2679, 0.0, 0.739, 0.0, 0.2679, 0.0, 0.739, 0.0, 0.739, 1.0, 0.2679, 1.0, 0.261, 1.0, 0.261, 0.0, 0.7321, 0.0, 0.7321, 1.0, 0.7321, 0.0, 0.7321, 1.0, 0.261, 1.0, 0.261, 1.0, 0.261, 1.0, 0.261, 0.0, 0.7321, 0.0, 0.7321, 0.0, 0.261, 1.0, 0.261, 0.0, 0.7321, 0.0, 0.7321, 1.0])
me_mesh_001.materials.append(mat_utensil_material)
me_mesh_001.update()
me_mesh_001.normals_split_custom_set([tuple(v) for v in zip(*[iter([-1.0, 4.772e-08, 1.482e-07, -1.0, 4.772e-08, 1.482e-07, -1.0, 4.772e-08, 1.482e-07, -1.0, 4.772e-08, 1.482e-07, -1.0, 4.772e-08, 1.482e-07, -1.0, 3.771e-08, 1.482e-07, -1.0, 3.784e-08, 1.482e-07, -1.0, 4.772e-08, 1.482e-07, -1.0, 3.771e-08, 1.482e-07, -1.0, 2.784e-08, 1.482e-07, -1.0, 2.784e-08, 1.482e-07, -1.0, 3.784e-08, 1.482e-07, 8.675e-08, 0.04077, 0.9992, 8.675e-08, 0.04077, 0.9992, -5.494e-05, 0.1795, 0.9838, 9.037e-08, 0.1795, 0.9838, 8.675e-08, 0.04077, 0.9992, 8.675e-08, 0.04077, 0.9992, 8.675e-08, 0.04077, 0.9992, 8.675e-08, 0.04077, 0.9992, -5.494e-05, 0.1795, 0.9838, 8.108e-08, -0.0598, 0.9982, 8.531e-08, -0.0598, 0.9982, 9.037e-08, 0.1795, 0.9838, 8.108e-08, -0.0598, 0.9982, 8.333e-08, -0.02095, 0.9998, 8.333e-08, -0.02095, 0.9998, 8.531e-08, -0.0598, 0.9982, 1.0, -4.772e-08, -1.482e-07, 1.0, -4.772e-08, -1.482e-07, 1.0, -4.772e-08, -1.482e-07, 1.0, -4.772e-08, -1.482e-07, 1.0, -4.772e-08, -1.482e-07, 1.0, -4.179e-08, -1.482e-07, 1.0, -4.171e-08, -1.482e-07, 1.0, -4.772e-08, -1.482e-07, 1.0, -4.179e-08, -1.482e-07, 1.0, -3.579e-08, -1.482e-07, 1.0, -3.579e-08, -1.482e-07, 1.0, -4.171e-08, -1.482e-07, -8.484e-05, -0.2651, -0.9642, -9.254e-08, -0.04077, -0.9992, -9.254e-08, -0.04077, -0.9992, -9.254e-08, -0.04077, -0.9992, -9.254e-08, -0.04077, -0.9992, -9.254e-08, -0.04077, -0.9992, -9.254e-08, -0.04077, -0.9992, -1.003e-07, -0.2651, -0.9642, -8.934e-08, 0.07741, -0.997, -8.484e-05, -0.2651, -0.9642, -1.003e-07, -0.2651, -0.9642, -8.361e-08, 0.07741, -0.997, -9.259e-08, 0.02095, -0.9998, -8.934e-08, 0.07741, -0.997, -8.361e-08, 0.07741, -0.997, -9.259e-08, 0.02095, -0.9998, 0.0, -1.0, -1.622e-06, 0.0, -1.0, -1.622e-06, 0.0, -1.0, -1.622e-06, 0.0, -1.0, -1.622e-06, -0.3242, -0.946, 0.0, -0.3242, -0.946, 0.0, -0.3242, -0.946, 0.0, -0.3242, -0.946, 0.0, 6.761e-08, 3.285e-08, 1.0, 0.09358, 0.2352, 0.9674, -0.03985, 0.8798, 0.4736, 6.761e-08, 3.285e-08, 1.0, 0.3242, -0.946, 0.0, 0.3242, -0.946, 0.0, 0.3242, -0.946, 0.0, 0.3242, -0.946, 0.0, -0.2305, -0.5422, -0.808, -6.761e-08, 3.78e-08, -1.0, -6.761e-08, 3.78e-08, -1.0, -0.1434, -0.9852, -0.09383, -0.7362, -0.6768, 0.0, -0.7362, -0.6768, 0.0, -0.7362, -0.6768, 0.0, -0.7362, -0.6768, 0.0, 0.08711, 0.1415, 0.9861, 0.138, 0.1208, 0.983, 0.1045, 0.1754, 0.9789, 0.08711, 0.1415, 0.9861, 0.7362, -0.6768, 0.0, 0.7362, -0.6768, 0.0, 0.7362, -0.6768, 0.0, 0.7362, -0.6768, 0.0, -0.2026, -0.1105, -0.973, -0.08711, -0.1415, -0.9861, -0.08711, -0.1415, -0.9861, -0.2, -0.1294, -0.9712, -0.9926, -0.1215, 0.0, -0.9926, -0.1215, 0.0, -0.9926, -0.1215, 0.0, -0.9926, -0.1215, 0.0, 0.2456, 0.02589, 0.969, 0.1045, 0.1754, 0.9789, 0.1413, 0.3285, 0.9339, 0.2456, 0.02589, 0.969, 0.9926, -0.1215, 0.0, 0.9926, -0.1215, 0.0, 0.9926, -0.1215, 0.0, 0.9926, -0.1215, 0.0, -0.2, -0.1294, -0.9712, -0.2456, -0.02589, -0.969, -0.2456, -0.02589, -0.969, -0.2633, -0.1861, -0.9466, -0.9876, 0.1572, 0.0, -0.9876, 0.1572, 0.0, -0.9876, 0.1572, 0.0, -0.9876, 0.1572, 0.0, 0.3167, -0.0434, 0.9475, 0.2788, -0.03188, 0.9598, 0.2673, -0.02876, 0.9632, 0.3167, -0.0434, 0.9475, 0.9876, 0.1572, 0.0, 0.9876, 0.1572, 0.0, 0.9876, 0.1572, 0.0, 0.9876, 0.1572, 0.0, -0.2709, 0.07449, -0.9597, -0.3167, 0.0434, -0.9475, -0.3167, 0.0434, -0.9475, -0.2927, 0.08613, -0.9523, -0.7961, 0.6052, 1.67e-06, -0.7961, 0.6052, 1.67e-06, -0.7961, 0.6052, 1.67e-06, -0.7961, 0.6052, 1.67e-06, 0.521, -0.4539, 0.7229, 0.3933, -0.3818, 0.8364, 0.3038, -0.312, 0.9002, 0.521, -0.4539, 0.7229, 0.7961, 0.6052, -1.67e-06, 0.7961, 0.6052, -1.67e-06, 0.7961, 0.6052, -1.67e-06, 0.7961, 0.6052, -1.67e-06, -0.3964, 0.3748, -0.8381, -0.521, 0.4539, -0.7229, -0.521, 0.4539, -0.7229, -0.1377, 0.8036, -0.579, -0.3948, 0.9188, 1.261e-06, -0.3948, 0.9188, 1.261e-06, -0.3948, 0.9188, 1.261e-06, -0.3948, 0.9188, 1.261e-06, 0.09748, -0.3176, 0.9432, 0.1924, -0.3207, 0.9274, 0.1924, -0.3207, 0.9274, 0.1924, -0.3207, 0.9274, 0.09677, -0.3176, 0.9433, 0.3948, 0.9188, -1.261e-06, 0.3948, 0.9188, -1.261e-06, 0.3948, 0.9188, -1.261e-06, 0.3948, 0.9188, -1.261e-06, -0.1377, 0.8036, -0.579, -2.835e-07, 6.223e-08, -1.0, -2.835e-07, 6.223e-08, -1.0, -0.1337, 0.2019, -0.9702, 0.0, -6.558e-07, -1.0, 0.1426, 0.8062, -0.5741, 0.1207, 0.2011, -0.9721, 0.0, -6.558e-07, -1.0, 0.6309, 0.5405, -0.5567, 0.4855, 0.4462, -0.7518, 0.1426, 0.8062, -0.5741, 0.6309, 0.5405, -0.5567, 0.3667, 0.05131, -0.9289, 0.2969, 0.06741, -0.9525, 0.2905, 0.06947, -0.9543, 0.3667, 0.05131, -0.9289, 0.2759, -0.02969, -0.9607, 0.1923, -0.1138, -0.9747, 0.2413, -0.1732, -0.9549, 0.2759, -0.02969, -0.9607, 0.09619, -0.1474, -0.9844, 0.1874, -0.09958, -0.9772, 0.1923, -0.1138, -0.9747, 0.09619, -0.1474, -0.9844, -1.555e-07, -1.315e-08, -1.0, 0.2113, -0.5287, -0.8221, 0.131, -0.9876, -0.08653, -1.555e-07, -1.315e-08, -1.0, 0.04144, 0.8935, 0.4472, -0.08498, 0.2279, 0.97, 3.888e-08, -1.938e-08, 1.0, 3.888e-08, -1.938e-08, 1.0, -0.1019, 0.1651, 0.981, -0.1311, 0.1197, 0.9841, -0.09619, 0.1474, 0.9844, -0.09619, 0.1474, 0.9844, -0.1012, 0.3209, 0.9417, -0.1019, 0.1651, 0.981, -0.2759, 0.02969, 0.9607, -0.2759, 0.02969, 0.9607, -0.2625, -0.02596, 0.9646, -0.2933, -0.03195, 0.9555, -0.3667, -0.05131, 0.9289, -0.3667, -0.05131, 0.9289, -0.3365, -0.345, 0.8762, -0.4784, -0.457, 0.7499, -0.6309, -0.5405, 0.5567, -0.6309, -0.5405, 0.5567, -0.1377, 0.8036, -0.579, -0.1337, 0.2019, -0.9702, -0.08213, 0.2727, -0.9586, 0.03321, 0.07448, -0.9967, -0.02552, 0.05247, -0.9983, -0.3964, 0.3748, -0.8381, 0.3329, 0.2165, -0.9178, -0.2709, 0.07449, -0.9597, -0.2927, 0.08613, -0.9523, -0.02552, 0.05247, -0.9983, -0.2, -0.1294, -0.9712, -0.2633, -0.1861, -0.9466, 0.3329, 0.2165, -0.9178, -0.2109, 0.08174, -0.9741, -0.2026, -0.1105, -0.973, -0.07565, -0.5268, -0.8466, -0.2305, -0.5422, -0.808, -0.1434, -0.9852, -0.09383, -0.156, -0.5626, -0.8119, -0.03985, 0.8798, 0.4736, 0.09358, 0.2352, 0.9674, 0.03373, 0.2292, 0.9728, 0.06582, 0.2428, 0.9678, 0.08781, 0.08498, 0.9925, 0.2545, 0.6468, 0.7189, 0.1413, 0.3285, 0.9339, 0.1045, 0.1754, 0.9789, 0.138, 0.1208, 0.983, 0.2673, -0.02876, 0.9632, 0.2788, -0.03188, 0.9598, 0.2545, 0.6468, 0.7189, -0.006121, 0.09501, 0.9955, 0.3038, -0.312, 0.9002, 0.3933, -0.3818, 0.8364, -0.006121, 0.09501, 0.9955, 0.09077, -0.2199, 0.9713, 0.06327, 0.0303, -0.9975, 0.07547, 0.2653, -0.9612, 0.1207, 0.2011, -0.9721, 0.1426, 0.8062, -0.5741, 0.4855, 0.4462, -0.7518, 0.02076, 0.06618, -0.9976, 0.2969, 0.06741, -0.9525, -0.3071, 0.2844, -0.9082, 0.02076, 0.06618, -0.9976, 0.2905, 0.06947, -0.9543, -0.3071, 0.2844, -0.9082, 0.2413, -0.1732, -0.9549, 0.1923, -0.1138, -0.9747, 0.1874, -0.09958, -0.9772, 0.1743, 0.07804, -0.9816, 0.2113, -0.5287, -0.8221, 0.07047, -0.5213, -0.8504, 0.1438, -0.5516, -0.8216, 0.131, -0.9876, -0.08653, -0.05995, 0.237, 0.9696, -0.03115, 0.2265, 0.9735, -0.08498, 0.2279, 0.97, 0.04144, 0.8935, 0.4472, -0.1019, 0.1651, 0.981, -0.1012, 0.3209, 0.9417, -0.2406, 0.6385, 0.7311, -0.08138, 0.09985, 0.9917, -0.1311, 0.1197, 0.9841, 0.04335, -0.01231, 0.999, -0.2406, 0.6385, 0.7311, -0.2933, -0.03195, 0.9555, -0.2625, -0.02596, 0.9646, -0.08219, -0.2731, 0.9585, 0.04335, -0.01231, 0.999, -0.4784, -0.457, 0.7499, -0.3365, -0.345, 0.8762, -0.1819, -0.3232, 0.9287, -0.07051, -0.3173, 0.9457, -0.09384, -0.3188, 0.9431, -0.1819, -0.3232, 0.9287, -0.1819, -0.3232, 0.9287, 0.06327, 0.0303, -0.9975, 0.03321, 0.07448, -0.9967, -0.08213, 0.2727, -0.9586, 0.07547, 0.2653, -0.9612, 0.3329, 0.2165, -0.9178, -0.02552, 0.05247, -0.9983, 0.03321, 0.07448, -0.9967, 0.06327, 0.0303, -0.9975, 0.02076, 0.06618, -0.9976, -0.3071, 0.2844, -0.9082, 0.1743, 0.07804, -0.9816, -0.2109, 0.08174, -0.9741, 0.07047, -0.5213, -0.8504, -0.07565, -0.5268, -0.8466, -0.156, -0.5626, -0.8119, 0.1438, -0.5516, -0.8216, 0.06582, 0.2428, 0.9678, 0.03373, 0.2292, 0.9728, -0.03115, 0.2265, 0.9735, -0.05995, 0.237, 0.9696, 0.04335, -0.01231, 0.999, -0.08219, -0.2731, 0.9585, 0.09077, -0.2199, 0.9713, -0.006121, 0.09501, 0.9955, 0.2545, 0.6468, 0.7189, 0.08781, 0.08498, 0.9925, -0.08138, 0.09985, 0.9917, -0.2406, 0.6385, 0.7311, 0.09748, -0.3176, 0.9432, 0.09677, -0.3176, 0.9433, -0.09384, -0.3188, 0.9431, -0.07051, -0.3173, 0.9457])] * 3)])
me_mesh_002 = bpy.data.meshes.new('Mesh.002')
me_mesh_002.from_pydata([(-0.002699, 0.006854, -0.0007858), (-0.002699, -0.02953, -0.0007858), (-0.002699, -0.06592, -0.001548), (-0.002699, 0.006854, 0.0007857), (-0.002699, -0.02953, 0.0007857), (-0.002699, -0.06592, 2.312e-05), (0.002699, 0.006854, 0.0007857), (0.002699, -0.02953, 0.0007857), (0.002699, -0.06592, 2.312e-05), (0.002699, 0.006854, -0.0007858), (0.002699, -0.02953, -0.0007858), (0.002699, -0.06592, -0.001548), (-0.00542, 0.009039, -0.0007583), (-0.00542, 0.009039, 0.0008132), (0.00268, 0.009039, 0.0008132), (0.00268, 0.009039, -0.0007583), (-0.007976, 0.03603, -0.0007583), (-0.007976, 0.03603, 0.0008132), (0.00268, 0.03603, 0.0008132), (0.00268, 0.03603, -0.0007583), (-0.005909, 0.06825, -0.0007583), (-0.005909, 0.06825, 0.0008132), (0.00268, 0.06825, 0.0008132), (0.00268, 0.06825, -0.0007583), (0.001619, 0.08943, -0.0007583), (0.001619, 0.08943, 0.0008132), (0.00268, 0.08943, 0.0008132), (0.00268, 0.08943, -0.0007583)], [], [(0, 1, 4, 3), (1, 2, 5, 4), (4, 7, 6, 3), (8, 7, 4, 5), (6, 7, 10, 9), (7, 8, 11, 10), (10, 1, 0, 9), (2, 1, 10, 11), (8, 5, 2, 11), (0, 3, 13, 12), (3, 6, 14, 13), (6, 9, 15, 14), (9, 0, 12, 15), (12, 13, 17, 16), (13, 14, 18, 17), (15, 12, 16, 19), (16, 17, 21, 20), (17, 18, 22, 21), (19, 16, 20, 23), (20, 21, 25, 24), (21, 22, 26, 25), (23, 27, 26, 22, 18, 14, 15, 19), (23, 20, 24, 27), (26, 27, 24, 25)])
me_mesh_002.polygons.foreach_set('use_smooth', [True] * 24)
_k = set([(0, 1), (0, 3), (0, 9), (0, 12), (1, 2), (2, 5), (2, 11), (3, 4), (3, 6), (3, 13), (4, 5), (5, 8), (6, 7), (6, 9), (6, 14), (7, 8), (8, 11), (9, 10), (9, 15), (10, 11), (12, 13), (12, 15), (12, 16), (13, 14), (13, 17), (14, 15), (14, 18), (15, 19), (16, 17), (16, 20), (17, 21), (18, 22), (19, 23), (20, 21), (20, 24), (21, 25), (22, 26), (23, 27), (24, 25), (24, 27), (25, 26), (26, 27)])
me_mesh_002.attributes.new('sharp_edge', 'BOOLEAN', 'EDGE').data.foreach_set('value', [ (min(e.vertices), max(e.vertices)) in _k for e in me_mesh_002.edges])
_uv = me_mesh_002.uv_layers.new(name='map1')
_uv.uv.foreach_set('vector', [0.4583, 0.0, 0.5417, 0.0, 0.5417, 0.25, 0.4583, 0.25, 0.5417, 0.0, 0.625, 0.0, 0.625, 0.25, 0.5417, 0.25, 0.5417, 0.25, 0.5417, 0.5, 0.4583, 0.5, 0.4583, 0.25, 0.625, 0.5, 0.5417, 0.5, 0.5417, 0.25, 0.625, 0.25, 0.4583, 0.5, 0.5417, 0.5, 0.5417, 0.75, 0.4583, 0.75, 0.5417, 0.5, 0.625, 0.5, 0.625, 0.75, 0.5417, 0.75, 0.5417, 0.75, 0.5417, 1.0, 0.4583, 1.0, 0.4583, 0.75, 0.625, 1.0, 0.5417, 1.0, 0.5417, 0.75, 0.625, 0.75, 0.875, 0.25, 0.625, 0.25, 0.625, 0.0, 0.875, 0.0, 0.0, 0.0, 1.0, 0.0, 1.0, 1.0, 0.0, 1.0, 0.0, 0.0, 1.0, 0.0, 1.0, 1.0, 0.0, 1.0, 0.0, 0.0, 1.0, 0.0, 1.0, 1.0, 0.0, 1.0, 0.0, 0.0, 1.0, 0.0, 1.0, 1.0, 0.0, 1.0, 0.0, 0.0, 1.0, 0.0, 1.0, 1.0, 0.0, 1.0, 0.0, 0.0, 1.0, 0.0, 1.0, 1.0, 0.0, 1.0, 0.0, 0.0, 1.0, 0.0, 1.0, 1.0, 0.0, 1.0, 0.0, 0.0, 1.0, 0.0, 1.0, 1.0, 0.0, 1.0, 0.0, 0.0, 1.0, 0.0, 1.0, 1.0, 0.0, 1.0, 0.0, 0.0, 1.0, 0.0, 1.0, 1.0, 0.0, 1.0, 0.0, 0.0, 1.0, 0.0, 1.0, 1.0, 0.0, 1.0, 0.0, 0.0, 1.0, 0.0, 1.0, 1.0, 0.0, 1.0, 1.0, 0.0, 1.0, 1.0, 0.0, 1.0, 0.0, 1.0, 0.0, 1.0, 0.0, 0.0, 1.0, 0.0, 1.0, 0.0, 0.0, 0.0, 1.0, 0.0, 1.0, 1.0, 0.0, 1.0, 1.0, 1.0, 0.0, 0.0, 1.0, 1.0, 0.0, 0.0])
me_mesh_002.materials.append(mat_utensil_material)
me_mesh_002.update()
me_mesh_002.normals_split_custom_set([tuple(v) for v in zip(*[iter([-1.0, 4.497e-08, 1.482e-07, -1.0, 4.035e-08, 1.482e-07, -1.0, 4.041e-08, 1.482e-07, -1.0, 4.497e-08, 1.482e-07, -1.0, 4.035e-08, 1.482e-07, -1.0, 3.579e-08, 1.482e-07, -1.0, 3.579e-08, 1.482e-07, -1.0, 4.041e-08, 1.482e-07, 8.108e-08, -0.0598, 0.9982, 8.531e-08, -0.0598, 0.9982, 8.335e-08, 1.6e-09, 1.0, 8.335e-08, 1.6e-09, 1.0, 8.333e-08, -0.02095, 0.9998, 8.531e-08, -0.0598, 0.9982, 8.108e-08, -0.0598, 0.9982, 8.333e-08, -0.02095, 0.9998, 1.0, -4.772e-08, -1.482e-07, 1.0, -3.784e-08, -1.482e-07, 1.0, -3.771e-08, -1.482e-07, 1.0, -4.772e-08, -1.482e-07, 1.0, -3.784e-08, -1.482e-07, 1.0, -2.784e-08, -1.482e-07, 1.0, -2.784e-08, -1.482e-07, 1.0, -3.771e-08, -1.482e-07, -7.437e-08, 0.07741, -0.997, -8.01e-08, 0.07741, -0.997, -9.261e-08, 3.864e-15, -1.0, -9.261e-08, 3.864e-15, -1.0, -7.407e-08, 0.02095, -0.9998, -8.01e-08, 0.07741, -0.997, -7.437e-08, 0.07741, -0.997, -7.407e-08, 0.02095, -0.9998, 0.0, -1.0, 0.0, 0.0, -1.0, 0.0, 0.0, -1.0, 0.0, 0.0, -1.0, 0.0, -0.6261, -0.7798, 0.0, -0.6261, -0.7798, 0.0, -0.6261, -0.7798, 0.0, -0.6261, -0.7798, 0.0, 7.709e-08, -0.01258, 0.9999, 7.709e-08, -0.01258, 0.9999, 7.709e-08, -0.01258, 0.9999, 7.709e-08, -0.01258, 0.9999, 1.0, 0.008733, -1.494e-07, 1.0, 0.008733, -1.494e-07, 1.0, 0.008733, -1.494e-07, 1.0, 0.008733, -1.494e-07, -6.938e-08, 0.01258, -0.9999, -6.938e-08, 0.01258, -0.9999, -6.938e-08, 0.01258, -0.9999, -6.938e-08, 0.01258, -0.9999, -0.9955, -0.09427, 0.0, -0.9955, -0.09427, 0.0, -0.9955, -0.09427, 0.0, -0.9955, -0.09427, 0.0, 7.185e-08, 1.449e-10, 1.0, 7.185e-08, 1.449e-10, 1.0, 7.407e-08, -1.889e-10, 1.0, 7.409e-08, -1.923e-10, 1.0, -7.185e-08, -1.449e-10, -1.0, -7.185e-08, -1.449e-10, -1.0, -7.409e-08, 1.923e-10, -1.0, -7.407e-08, 1.889e-10, -1.0, -0.9979, 0.06405, 1.962e-07, -0.9979, 0.06405, 1.962e-07, -0.9979, 0.06405, 1.962e-07, -0.9979, 0.06405, 1.962e-07, 7.409e-08, -1.923e-10, 1.0, 7.407e-08, -1.889e-10, 1.0, 8.264e-08, 1.775e-10, 1.0, 8.174e-08, 7.839e-11, 1.0, -7.407e-08, 1.889e-10, -1.0, -7.409e-08, 1.923e-10, -1.0, -7.41e-08, -7.839e-11, -1.0, -7.374e-08, -1.775e-10, -1.0, -0.9423, 0.3349, 2.947e-07, -0.9423, 0.3349, 2.947e-07, -0.9423, 0.3349, 2.947e-07, -0.9423, 0.3349, 2.947e-07, 8.174e-08, 7.839e-11, 1.0, 8.264e-08, 1.775e-10, 1.0, 8.9e-08, 8.777e-10, 1.0, 8.9e-08, 8.777e-10, 1.0, 1.0, -4.679e-08, -2.487e-08, 1.0, -4.679e-08, -2.487e-08, 1.0, -4.679e-08, -2.487e-08, 1.0, -4.679e-08, -2.487e-08, 1.0, -4.679e-08, -2.487e-08, 1.0, -4.679e-08, -2.487e-08, 1.0, -4.679e-08, -2.487e-08, 1.0, -4.679e-08, -2.487e-08, -7.374e-08, -1.775e-10, -1.0, -7.41e-08, -7.839e-11, -1.0, -7.12e-08, -8.777e-10, -1.0, -7.12e-08, -8.777e-10, -1.0, 0.0, 1.0, 2.484e-06, 0.0, 1.0, 2.484e-06, 0.0, 1.0, 2.484e-06, 0.0, 1.0, 2.484e-06])] * 3)])

# ---- objects
ob_fork = bpy.data.objects.new('Fork', me_mesh)
ob_spoon = bpy.data.objects.new('Spoon', me_mesh_001)
ob_knife = bpy.data.objects.new('Knife', me_mesh_002)

# ---- transforms, parenting, visibility, modifiers, constraints
ob_fork.location = (0.0, 0.0, 0.0)
ob_fork.color = (0.8, 0.8, 0.8, 1.0)
ob_spoon.location = (-0.05, 0.0, 0.0)
ob_spoon.color = (0.8, 0.8, 0.8, 1.0)
ob_knife.location = (0.05, 0.0, 0.0)
ob_knife.color = (0.8, 0.8, 0.8, 1.0)

# ---- collection membership
col_collection.objects.link(ob_fork)
col_collection.objects.link(ob_spoon)
col_collection.objects.link(ob_knife)

# ---- scene / render settings (as saved in the file)
scene.frame_start = 1; scene.frame_end = 250; scene.frame_set(1)
scene.render.engine = 'BLENDER_EEVEE_NEXT'
bpy.context.view_layer.update()

# ---- added for rendering (the .blend has no active camera and no usable light): camera, sun
cam_auto = bpy.data.cameras.new('AutoCamera')
cam_auto.lens = 50.0
cam_auto.sensor_width = 36.0
cam_auto.clip_end = 1000.0
ob_auto_camera = bpy.data.objects.new('AutoCamera', cam_auto)
scene.collection.objects.link(ob_auto_camera)
ob_auto_camera.location = (0.180552, -0.209852, 0.148232)
ob_auto_camera.rotation_euler = (1.09748, -7.21219e-08, 0.694738)
scene.camera = ob_auto_camera
light_auto_sun = bpy.data.lights.new('AutoSun', 'SUN')
light_auto_sun.energy = 3.0
light_auto_sun.angle = 0.0523599
ob_auto_sun = bpy.data.objects.new('AutoSun', light_auto_sun)
scene.collection.objects.link(ob_auto_sun)
ob_auto_sun.rotation_euler = (0.872665, 0.174533, 0.523599)
bpy.context.view_layer.update()
